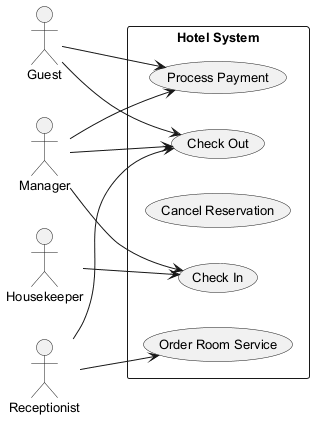

The diagram above was rendered by PlantUML. Its source (embedded in the PNG):
@startuml
skinparam backgroundColor #FFFFFF
skinparam classBackgroundColor #E8F4FA
skinparam classBorderColor #2C7DA0
skinparam defaultFontSize 13
left to right direction
actor "Guest" as G
actor "Manager" as M
actor "Receptionist" as R
actor "Housekeeper" as H
rectangle "Hotel System" {
  usecase "Order Room Service" as UC_OrderRoomService
  usecase "Check In" as UC_CheckIn
  usecase "Cancel Reservation" as UC_CancelReservation
  usecase "Check Out" as UC_CheckOut
  usecase "Process Payment" as UC_ProcessPayment
}
G --> UC_CheckOut
G --> UC_ProcessPayment
M --> UC_CheckIn
M --> UC_CheckOut
M --> UC_ProcessPayment
R --> UC_OrderRoomService
R --> UC_CheckOut
H --> UC_CheckIn
@enduml